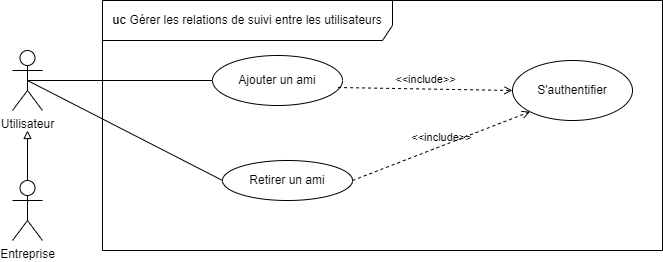

The diagram above was exported from draw.io. Its source (the exported page's mxGraphModel, read from the mxfile embedded in the PNG):
<mxGraphModel dx="1036" dy="606" grid="1" gridSize="10" guides="1" tooltips="1" connect="1" arrows="1" fold="1" page="1" pageScale="1" pageWidth="827" pageHeight="1169" math="0" shadow="0">
  <root>
    <mxCell id="0" />
    <mxCell id="1" parent="0" />
    <mxCell id="MF4S17blTQX0RZOe6XRw-1" value="Utilisateur" style="shape=umlActor;verticalLabelPosition=bottom;verticalAlign=top;html=1;outlineConnect=0;" parent="1" vertex="1">
      <mxGeometry x="60" y="230" width="30" height="60" as="geometry" />
    </mxCell>
    <mxCell id="MF4S17blTQX0RZOe6XRw-2" value="" style="endArrow=none;html=1;rounded=0;exitX=0.5;exitY=0.5;exitDx=0;exitDy=0;exitPerimeter=0;" parent="1" source="MF4S17blTQX0RZOe6XRw-1" edge="1">
      <mxGeometry width="50" height="50" relative="1" as="geometry">
        <mxPoint x="150" y="300" as="sourcePoint" />
        <mxPoint x="260" y="260" as="targetPoint" />
      </mxGeometry>
    </mxCell>
    <mxCell id="MF4S17blTQX0RZOe6XRw-10" value="Ajouter un ami" style="ellipse;whiteSpace=wrap;html=1;" parent="1" vertex="1">
      <mxGeometry x="260" y="235" width="130" height="50" as="geometry" />
    </mxCell>
    <mxCell id="MF4S17blTQX0RZOe6XRw-11" value="Retirer un ami" style="ellipse;whiteSpace=wrap;html=1;" parent="1" vertex="1">
      <mxGeometry x="270" y="340" width="130" height="40" as="geometry" />
    </mxCell>
    <mxCell id="MF4S17blTQX0RZOe6XRw-12" value="&amp;lt;&amp;lt;include&amp;gt;&amp;gt;" style="html=1;verticalAlign=bottom;labelBackgroundColor=none;endArrow=open;endFill=0;dashed=1;rounded=0;exitX=0.966;exitY=0.64;exitDx=0;exitDy=0;exitPerimeter=0;" parent="1" edge="1" source="MF4S17blTQX0RZOe6XRw-10">
      <mxGeometry width="160" relative="1" as="geometry">
        <mxPoint x="400" y="270" as="sourcePoint" />
        <mxPoint x="560" y="270" as="targetPoint" />
      </mxGeometry>
    </mxCell>
    <mxCell id="MF4S17blTQX0RZOe6XRw-13" value="S'authentifier" style="ellipse;whiteSpace=wrap;html=1;" parent="1" vertex="1">
      <mxGeometry x="560" y="240" width="120" height="60" as="geometry" />
    </mxCell>
    <mxCell id="MF4S17blTQX0RZOe6XRw-14" value="&lt;b&gt;uc &lt;/b&gt;Gérer les relations de suivi entre les utilisateurs" style="shape=umlFrame;whiteSpace=wrap;html=1;pointerEvents=0;width=290;height=40;" parent="1" vertex="1">
      <mxGeometry x="150" y="180" width="560" height="250" as="geometry" />
    </mxCell>
    <mxCell id="RnSkU6sS3bAYF_GIRQzh-1" value="" style="endArrow=none;html=1;rounded=0;exitX=0.5;exitY=0.5;exitDx=0;exitDy=0;exitPerimeter=0;entryX=0;entryY=0.5;entryDx=0;entryDy=0;" edge="1" parent="1" source="MF4S17blTQX0RZOe6XRw-1" target="MF4S17blTQX0RZOe6XRw-11">
      <mxGeometry width="50" height="50" relative="1" as="geometry">
        <mxPoint x="220" y="380" as="sourcePoint" />
        <mxPoint x="270" y="330" as="targetPoint" />
      </mxGeometry>
    </mxCell>
    <mxCell id="RnSkU6sS3bAYF_GIRQzh-2" value="&amp;lt;&amp;lt;include&amp;gt;&amp;gt;" style="html=1;verticalAlign=bottom;labelBackgroundColor=none;endArrow=open;endFill=0;dashed=1;rounded=0;exitX=1;exitY=0.5;exitDx=0;exitDy=0;entryX=0;entryY=1;entryDx=0;entryDy=0;" edge="1" parent="1" source="MF4S17blTQX0RZOe6XRw-11" target="MF4S17blTQX0RZOe6XRw-13">
      <mxGeometry width="160" relative="1" as="geometry">
        <mxPoint x="410" y="280" as="sourcePoint" />
        <mxPoint x="570" y="280" as="targetPoint" />
      </mxGeometry>
    </mxCell>
    <mxCell id="RnSkU6sS3bAYF_GIRQzh-3" value="Entreprise" style="shape=umlActor;verticalLabelPosition=bottom;verticalAlign=top;html=1;outlineConnect=0;" vertex="1" parent="1">
      <mxGeometry x="60" y="360" width="30" height="60" as="geometry" />
    </mxCell>
    <mxCell id="RnSkU6sS3bAYF_GIRQzh-6" value="" style="endArrow=block;html=1;rounded=0;exitX=0.5;exitY=0;exitDx=0;exitDy=0;exitPerimeter=0;endFill=0;" edge="1" parent="1" source="RnSkU6sS3bAYF_GIRQzh-3">
      <mxGeometry width="50" height="50" relative="1" as="geometry">
        <mxPoint x="50" y="380" as="sourcePoint" />
        <mxPoint x="75" y="310" as="targetPoint" />
      </mxGeometry>
    </mxCell>
  </root>
</mxGraphModel>